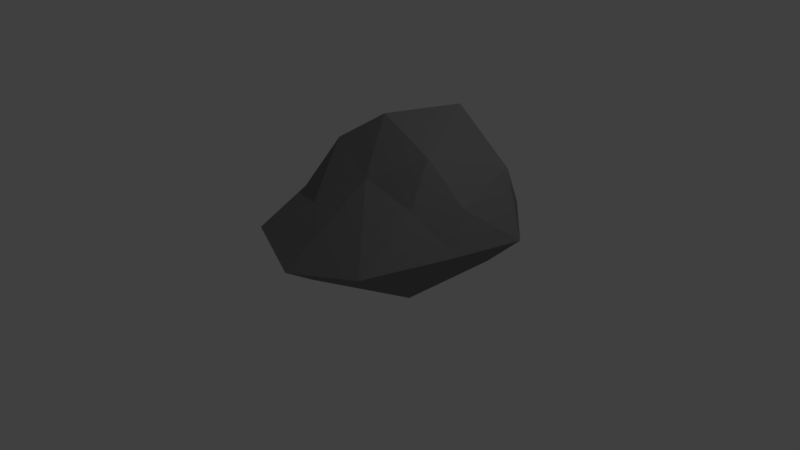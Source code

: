 # Source: Rock1.blend  (saved by Blender 2.79.0; exported with 4.5.12 LTS)
import bpy
from mathutils import Matrix  # noqa: F401  (used for matrix-valued properties, if any)

bpy.ops.wm.read_factory_settings(use_empty=True)
scene = bpy.context.scene
scene.name = 'Scene'

# ---- collections
col_collection_1 = bpy.data.collections.new('Collection 1'); scene.collection.children.link(col_collection_1)

# ---- materials (node trees are filled in below, after node groups)
mat_material_001 = bpy.data.materials.new('Material.001')
mat_material_001.alpha_threshold = 0.0
mat_material_001.use_transparent_shadow = False
mat_material_001.diffuse_color = (0.2199, 0.2199, 0.2199, 1.0)
mat_material_001.roughness = 0.5

# ---- material node trees

# ---- world
world_world = bpy.data.worlds.new('World'); scene.world = world_world
world_world.color = (0.05088, 0.05088, 0.05088)
world_world.use_sun_shadow = False
world_world.sun_shadow_jitter_overblur = 0.0
world_world.cycles.sampling_method = 'MANUAL'

# ---- cameras
cam_camera = bpy.data.cameras.new('Camera')
cam_camera.clip_end = 100.0
cam_camera.lens = 35.0
cam_camera.sensor_width = 32.0
cam_camera.sensor_height = 18.0
cam_camera.ortho_scale = 7.314
cam_camera.dof.focus_distance = 0.0
cam_camera.dof.aperture_fstop = 128.0

# ---- lights
light_lamp = bpy.data.lights.new('Lamp', 'POINT')
light_lamp.transmission_factor = 0.0
light_lamp.cutoff_distance = 30.0
light_lamp.energy = 100.0
light_lamp.shadow_buffer_clip_start = 1.001
light_lamp.shadow_soft_size = 0.1
light_lamp.shadow_maximum_resolution = 0.006
light_lamp.use_absolute_resolution = True

# ---- meshes
me_icosphere = bpy.data.meshes.new('Icosphere')
me_icosphere.from_pydata([(0.1111, -0.09868, -0.3434), (-0.7228, -0.02591, -0.3009), (-0.2191, 0.6813, -0.3115), (-0.5224, -0.4365, 0.2775), (0.7392, -0.07973, 0.3988), (0.0, -0.1155, 0.8958), (-0.09097, -0.7365, -0.2338), (0.5501, -0.3986, -0.242), (-0.1929, -0.07998, -0.3703), (-0.4858, -0.382, -0.2485), (-0.4938, 0.3406, -0.2325), (0.5615, 0.4037, -0.2458), (0.8141, -0.2251, 0.1146), (0.8978, 0.3462, 0.07172), (0.0, -1.037, -0.02145), (0.5397, -0.8481, 0.06692), (-0.8141, -0.2251, 0.1146), (-0.5397, -0.8481, 0.06692), (-0.4647, 0.8297, 0.07314), (-0.8978, 0.3462, 0.07172), (0.4647, 0.8297, 0.07314), (0.0, 1.0, 0.0), (0.535, -0.375, 0.4113), (-0.1892, -0.6201, 0.3126), (-0.6219, -0.01626, 0.3943), (-0.1647, 0.7336, 0.5144), (0.6438, 0.4726, 0.5086), (0.1522, -0.4312, 0.5409), (0.4807, -0.1645, 0.7116), (-0.3136, -0.2725, 0.6762), (-0.4804, 0.4222, 0.5102), (0.1998, 0.4374, 0.8883)], [], [(0, 8, 2), (1, 9, 16), (2, 10, 18), (7, 12, 15), (6, 14, 17), (1, 16, 19), (2, 18, 21), (11, 20, 13), (3, 23, 29), (4, 26, 28), (28, 31, 5), (28, 26, 31), (31, 30, 5), (31, 25, 30), (30, 29, 5), (30, 24, 29), (24, 3, 29), (29, 27, 5), (29, 23, 27), (27, 28, 5), (27, 22, 28), (22, 4, 28), (13, 26, 4), (13, 20, 26), (20, 31, 26), (21, 25, 31), (21, 18, 25), (18, 30, 25), (19, 24, 30), (19, 16, 24), (16, 3, 24), (17, 23, 3), (17, 14, 23), (14, 27, 23), (15, 22, 27), (15, 12, 22), (12, 4, 22), (20, 21, 31), (20, 11, 21), (11, 2, 21), (18, 19, 30), (18, 10, 19), (10, 1, 19), (16, 17, 3), (16, 9, 17), (9, 6, 17), (14, 15, 27), (14, 6, 15), (6, 7, 15), (12, 13, 4), (12, 7, 13), (7, 11, 13), (0, 2, 11), (2, 8, 10), (8, 1, 10), (8, 9, 1), (8, 6, 9), (7, 0, 11), (8, 0, 6), (0, 7, 6)])
me_icosphere.materials.append(mat_material_001)
me_icosphere.use_remesh_preserve_volume = False
me_icosphere.use_remesh_preserve_attributes = False
me_icosphere.use_mirror_vertex_groups = False
me_icosphere.update()

# ---- objects
ob_icosphere = bpy.data.objects.new('Icosphere', me_icosphere)
ob_lamp = bpy.data.objects.new('Lamp', light_lamp)
ob_camera = bpy.data.objects.new('Camera', cam_camera)

# ---- transforms, parenting, visibility, modifiers, constraints
ob_icosphere.location = (0.2203, 0.2837, 0.4175)
ob_icosphere.scale = (1.693, 1.693, 1.693)
ob_icosphere.lineart.crease_threshold = 0.0
ob_lamp.location = (4.076, 1.005, 5.904)
ob_lamp.rotation_euler = (0.6503, 0.05522, 1.866)
ob_lamp.lock_rotations_4d = False
ob_lamp.empty_display_type = 'ARROWS'
ob_lamp.color = (0.0, 0.0, 0.0, 0.0)
ob_lamp.lineart.crease_threshold = 0.0
ob_camera.location = (7.481, -6.508, 5.344)
ob_camera.rotation_euler = (1.109, 0.0, 0.8149)
ob_camera.lock_rotations_4d = False
ob_camera.empty_display_type = 'ARROWS'
ob_camera.color = (0.0, 0.0, 0.0, 0.0)
ob_camera.display_type = 'WIRE'
ob_camera.lineart.crease_threshold = 0.0

# ---- collection membership
col_collection_1.objects.link(ob_icosphere)
col_collection_1.objects.link(ob_lamp)
col_collection_1.objects.link(ob_camera)

# ---- scene / render settings (as saved in the file)
scene.camera = ob_camera
scene.frame_start = 1; scene.frame_end = 250; scene.frame_set(1)
scene.render.engine = 'BLENDER_EEVEE_NEXT'
scene.render.resolution_percentage = 50
scene.render.dither_intensity = 0.0
scene.cycles.use_denoising = False
scene.cycles.samples = 128
scene.cycles.sampling_pattern = 'TABULATED_SOBOL'
scene.cycles.use_adaptive_sampling = False
scene.cycles.use_light_tree = False
scene.cycles.blur_glossy = 0.0
scene.cycles.sample_clamp_indirect = 0.0
scene.view_settings.view_transform = 'Standard'
bpy.context.view_layer.update()
